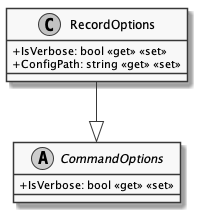

The diagram above was rendered by PlantUML. Its source (embedded in the PNG):
@startuml RecordOptions
skinparam monochrome true
skinparam classAttributeIconSize 0

class RecordOptions {
    + IsVerbose: bool <<get>> <<set>>
    + ConfigPath: string <<get>> <<set>>
}

abstract class CommandOptions {
    + IsVerbose: bool <<get>> <<set>>
}

RecordOptions --|> CommandOptions

@enduml